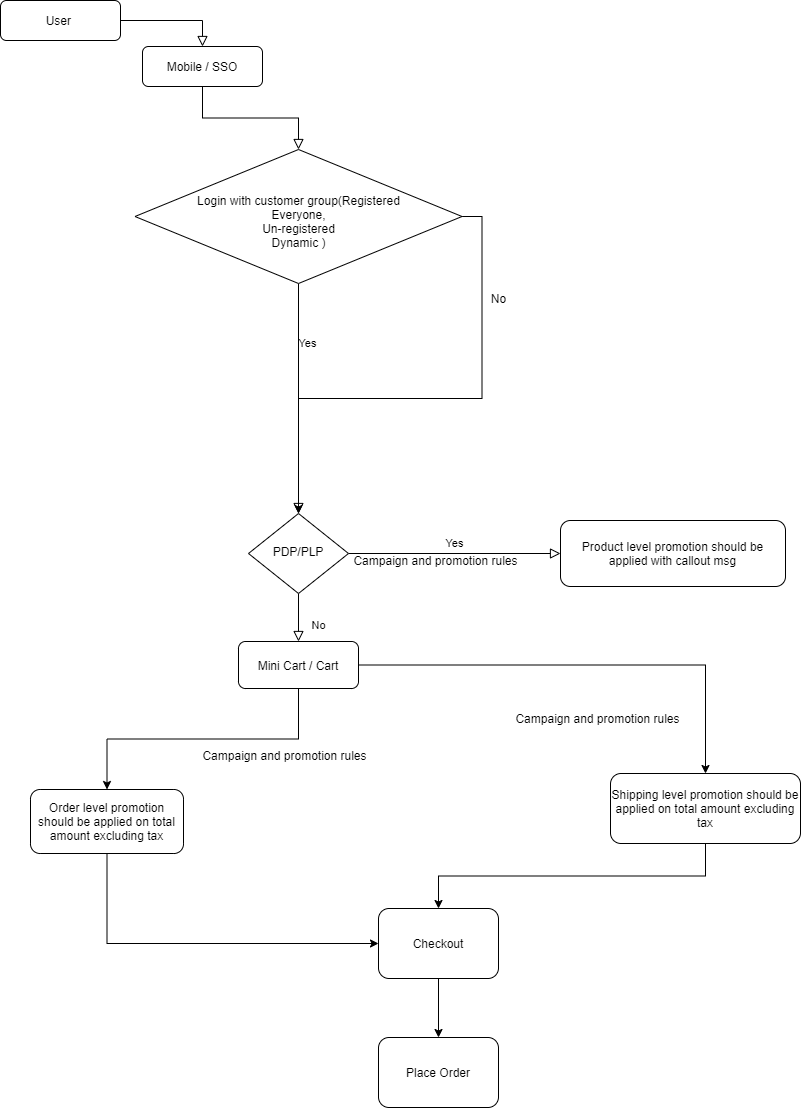

The diagram above was exported from draw.io. Its source (the exported page's mxGraphModel, read from the mxfile embedded in the PNG):
<mxGraphModel dx="1102" dy="582" grid="0" gridSize="10" guides="1" tooltips="1" connect="1" arrows="1" fold="1" page="1" pageScale="1" pageWidth="827" pageHeight="1169" math="0" shadow="0">
  <root>
    <mxCell id="WIyWlLk6GJQsqaUBKTNV-0" />
    <mxCell id="WIyWlLk6GJQsqaUBKTNV-1" parent="WIyWlLk6GJQsqaUBKTNV-0" />
    <mxCell id="WIyWlLk6GJQsqaUBKTNV-2" value="" style="rounded=0;html=1;jettySize=auto;orthogonalLoop=1;fontSize=11;endArrow=block;endFill=0;endSize=8;strokeWidth=1;shadow=0;labelBackgroundColor=none;edgeStyle=orthogonalEdgeStyle;" parent="WIyWlLk6GJQsqaUBKTNV-1" source="oaf8KkmGFObLF7V7s-9i-3" target="WIyWlLk6GJQsqaUBKTNV-6" edge="1">
      <mxGeometry relative="1" as="geometry" />
    </mxCell>
    <mxCell id="WIyWlLk6GJQsqaUBKTNV-3" value="User&amp;nbsp;" style="rounded=1;whiteSpace=wrap;html=1;fontSize=12;glass=0;strokeWidth=1;shadow=0;" parent="WIyWlLk6GJQsqaUBKTNV-1" vertex="1">
      <mxGeometry x="18" y="38" width="120" height="40" as="geometry" />
    </mxCell>
    <mxCell id="WIyWlLk6GJQsqaUBKTNV-4" value="Yes" style="rounded=0;html=1;jettySize=auto;orthogonalLoop=1;fontSize=11;endArrow=block;endFill=0;endSize=8;strokeWidth=1;shadow=0;labelBackgroundColor=none;edgeStyle=orthogonalEdgeStyle;" parent="WIyWlLk6GJQsqaUBKTNV-1" source="WIyWlLk6GJQsqaUBKTNV-6" target="WIyWlLk6GJQsqaUBKTNV-10" edge="1">
      <mxGeometry x="-0.4795" y="9" relative="1" as="geometry">
        <mxPoint as="offset" />
      </mxGeometry>
    </mxCell>
    <mxCell id="oaf8KkmGFObLF7V7s-9i-20" style="edgeStyle=orthogonalEdgeStyle;rounded=0;orthogonalLoop=1;jettySize=auto;html=1;exitX=1;exitY=0.5;exitDx=0;exitDy=0;" edge="1" parent="WIyWlLk6GJQsqaUBKTNV-1" source="WIyWlLk6GJQsqaUBKTNV-6" target="WIyWlLk6GJQsqaUBKTNV-10">
      <mxGeometry relative="1" as="geometry" />
    </mxCell>
    <mxCell id="WIyWlLk6GJQsqaUBKTNV-6" value="&lt;br&gt;Login with customer group(Registered&lt;br&gt;Everyone,&lt;br&gt;Un-registered&lt;br&gt;Dynamic )" style="rhombus;whiteSpace=wrap;html=1;shadow=0;fontFamily=Helvetica;fontSize=12;align=center;strokeWidth=1;spacing=6;spacingTop=-4;" parent="WIyWlLk6GJQsqaUBKTNV-1" vertex="1">
      <mxGeometry x="152.5" y="187" width="327" height="134" as="geometry" />
    </mxCell>
    <mxCell id="WIyWlLk6GJQsqaUBKTNV-8" value="No" style="rounded=0;html=1;jettySize=auto;orthogonalLoop=1;fontSize=11;endArrow=block;endFill=0;endSize=8;strokeWidth=1;shadow=0;labelBackgroundColor=none;edgeStyle=orthogonalEdgeStyle;" parent="WIyWlLk6GJQsqaUBKTNV-1" source="WIyWlLk6GJQsqaUBKTNV-10" target="WIyWlLk6GJQsqaUBKTNV-11" edge="1">
      <mxGeometry x="0.3333" y="20" relative="1" as="geometry">
        <mxPoint as="offset" />
      </mxGeometry>
    </mxCell>
    <mxCell id="WIyWlLk6GJQsqaUBKTNV-9" value="Yes" style="edgeStyle=orthogonalEdgeStyle;rounded=0;html=1;jettySize=auto;orthogonalLoop=1;fontSize=11;endArrow=block;endFill=0;endSize=8;strokeWidth=1;shadow=0;labelBackgroundColor=none;" parent="WIyWlLk6GJQsqaUBKTNV-1" source="WIyWlLk6GJQsqaUBKTNV-10" target="WIyWlLk6GJQsqaUBKTNV-12" edge="1">
      <mxGeometry y="10" relative="1" as="geometry">
        <mxPoint as="offset" />
      </mxGeometry>
    </mxCell>
    <mxCell id="WIyWlLk6GJQsqaUBKTNV-10" value="PDP/PLP" style="rhombus;whiteSpace=wrap;html=1;shadow=0;fontFamily=Helvetica;fontSize=12;align=center;strokeWidth=1;spacing=6;spacingTop=-4;" parent="WIyWlLk6GJQsqaUBKTNV-1" vertex="1">
      <mxGeometry x="266" y="551" width="100" height="80" as="geometry" />
    </mxCell>
    <mxCell id="oaf8KkmGFObLF7V7s-9i-2" style="edgeStyle=orthogonalEdgeStyle;rounded=0;orthogonalLoop=1;jettySize=auto;html=1;exitX=0.5;exitY=1;exitDx=0;exitDy=0;entryX=0.5;entryY=0;entryDx=0;entryDy=0;" edge="1" parent="WIyWlLk6GJQsqaUBKTNV-1" source="WIyWlLk6GJQsqaUBKTNV-11" target="oaf8KkmGFObLF7V7s-9i-5">
      <mxGeometry relative="1" as="geometry">
        <mxPoint x="220" y="528" as="targetPoint" />
      </mxGeometry>
    </mxCell>
    <mxCell id="WIyWlLk6GJQsqaUBKTNV-11" value="Mini Cart / Cart" style="rounded=1;whiteSpace=wrap;html=1;fontSize=12;glass=0;strokeWidth=1;shadow=0;" parent="WIyWlLk6GJQsqaUBKTNV-1" vertex="1">
      <mxGeometry x="256" y="679" width="120" height="47" as="geometry" />
    </mxCell>
    <mxCell id="WIyWlLk6GJQsqaUBKTNV-12" value="Product level promotion should be applied with callout msg" style="rounded=1;whiteSpace=wrap;html=1;fontSize=12;glass=0;strokeWidth=1;shadow=0;" parent="WIyWlLk6GJQsqaUBKTNV-1" vertex="1">
      <mxGeometry x="578" y="558" width="225" height="66" as="geometry" />
    </mxCell>
    <mxCell id="oaf8KkmGFObLF7V7s-9i-3" value="Mobile / SSO" style="rounded=1;whiteSpace=wrap;html=1;fontSize=12;glass=0;strokeWidth=1;shadow=0;" vertex="1" parent="WIyWlLk6GJQsqaUBKTNV-1">
      <mxGeometry x="160" y="84" width="120" height="40" as="geometry" />
    </mxCell>
    <mxCell id="oaf8KkmGFObLF7V7s-9i-4" value="" style="rounded=0;html=1;jettySize=auto;orthogonalLoop=1;fontSize=11;endArrow=block;endFill=0;endSize=8;strokeWidth=1;shadow=0;labelBackgroundColor=none;edgeStyle=orthogonalEdgeStyle;" edge="1" parent="WIyWlLk6GJQsqaUBKTNV-1" source="WIyWlLk6GJQsqaUBKTNV-3" target="oaf8KkmGFObLF7V7s-9i-3">
      <mxGeometry relative="1" as="geometry">
        <mxPoint x="138" y="58" as="sourcePoint" />
        <mxPoint x="220" y="170" as="targetPoint" />
      </mxGeometry>
    </mxCell>
    <mxCell id="oaf8KkmGFObLF7V7s-9i-12" style="edgeStyle=orthogonalEdgeStyle;rounded=0;orthogonalLoop=1;jettySize=auto;html=1;exitX=0.5;exitY=1;exitDx=0;exitDy=0;entryX=0;entryY=0.5;entryDx=0;entryDy=0;" edge="1" parent="WIyWlLk6GJQsqaUBKTNV-1" source="oaf8KkmGFObLF7V7s-9i-5" target="oaf8KkmGFObLF7V7s-9i-10">
      <mxGeometry relative="1" as="geometry" />
    </mxCell>
    <mxCell id="oaf8KkmGFObLF7V7s-9i-5" value="Order level promotion should be applied on total amount excluding tax" style="rounded=1;whiteSpace=wrap;html=1;fontSize=12;glass=0;strokeWidth=1;shadow=0;" vertex="1" parent="WIyWlLk6GJQsqaUBKTNV-1">
      <mxGeometry x="48" y="827" width="153" height="64" as="geometry" />
    </mxCell>
    <mxCell id="oaf8KkmGFObLF7V7s-9i-11" style="edgeStyle=orthogonalEdgeStyle;rounded=0;orthogonalLoop=1;jettySize=auto;html=1;exitX=0.5;exitY=1;exitDx=0;exitDy=0;entryX=0.5;entryY=0;entryDx=0;entryDy=0;" edge="1" parent="WIyWlLk6GJQsqaUBKTNV-1" source="oaf8KkmGFObLF7V7s-9i-6" target="oaf8KkmGFObLF7V7s-9i-10">
      <mxGeometry relative="1" as="geometry" />
    </mxCell>
    <mxCell id="oaf8KkmGFObLF7V7s-9i-6" value="Shipping level promotion should be applied on total amount excluding tax" style="rounded=1;whiteSpace=wrap;html=1;fontSize=12;glass=0;strokeWidth=1;shadow=0;" vertex="1" parent="WIyWlLk6GJQsqaUBKTNV-1">
      <mxGeometry x="628" y="811" width="190" height="70" as="geometry" />
    </mxCell>
    <mxCell id="oaf8KkmGFObLF7V7s-9i-7" style="edgeStyle=orthogonalEdgeStyle;rounded=0;orthogonalLoop=1;jettySize=auto;html=1;entryX=0.5;entryY=0;entryDx=0;entryDy=0;exitX=1;exitY=0.5;exitDx=0;exitDy=0;" edge="1" parent="WIyWlLk6GJQsqaUBKTNV-1" source="WIyWlLk6GJQsqaUBKTNV-11" target="oaf8KkmGFObLF7V7s-9i-6">
      <mxGeometry relative="1" as="geometry">
        <mxPoint x="275" y="581" as="targetPoint" />
        <mxPoint x="245" y="479" as="sourcePoint" />
      </mxGeometry>
    </mxCell>
    <mxCell id="oaf8KkmGFObLF7V7s-9i-19" style="edgeStyle=orthogonalEdgeStyle;rounded=0;orthogonalLoop=1;jettySize=auto;html=1;exitX=0.5;exitY=1;exitDx=0;exitDy=0;entryX=0.5;entryY=0;entryDx=0;entryDy=0;" edge="1" parent="WIyWlLk6GJQsqaUBKTNV-1" source="oaf8KkmGFObLF7V7s-9i-10" target="oaf8KkmGFObLF7V7s-9i-17">
      <mxGeometry relative="1" as="geometry">
        <mxPoint x="456" y="1059" as="targetPoint" />
      </mxGeometry>
    </mxCell>
    <mxCell id="oaf8KkmGFObLF7V7s-9i-10" value="Checkout" style="rounded=1;whiteSpace=wrap;html=1;fontSize=12;glass=0;strokeWidth=1;shadow=0;" vertex="1" parent="WIyWlLk6GJQsqaUBKTNV-1">
      <mxGeometry x="396" y="946" width="120" height="70" as="geometry" />
    </mxCell>
    <mxCell id="oaf8KkmGFObLF7V7s-9i-14" value="Campaign and promotion rules" style="text;html=1;align=center;verticalAlign=middle;resizable=0;points=[];autosize=1;" vertex="1" parent="WIyWlLk6GJQsqaUBKTNV-1">
      <mxGeometry x="528" y="747" width="174" height="18" as="geometry" />
    </mxCell>
    <mxCell id="oaf8KkmGFObLF7V7s-9i-15" value="Campaign and promotion rules" style="text;html=1;align=center;verticalAlign=middle;resizable=0;points=[];autosize=1;" vertex="1" parent="WIyWlLk6GJQsqaUBKTNV-1">
      <mxGeometry x="215" y="784" width="174" height="18" as="geometry" />
    </mxCell>
    <mxCell id="oaf8KkmGFObLF7V7s-9i-16" value="Campaign and promotion rules" style="text;html=1;align=center;verticalAlign=middle;resizable=0;points=[];autosize=1;" vertex="1" parent="WIyWlLk6GJQsqaUBKTNV-1">
      <mxGeometry x="366" y="589" width="174" height="18" as="geometry" />
    </mxCell>
    <mxCell id="oaf8KkmGFObLF7V7s-9i-17" value="Place Order" style="rounded=1;whiteSpace=wrap;html=1;fontSize=12;glass=0;strokeWidth=1;shadow=0;" vertex="1" parent="WIyWlLk6GJQsqaUBKTNV-1">
      <mxGeometry x="396" y="1075" width="120" height="70" as="geometry" />
    </mxCell>
    <mxCell id="oaf8KkmGFObLF7V7s-9i-21" value="No" style="text;html=1;align=center;verticalAlign=middle;resizable=0;points=[];autosize=1;" vertex="1" parent="WIyWlLk6GJQsqaUBKTNV-1">
      <mxGeometry x="503" y="327" width="25" height="18" as="geometry" />
    </mxCell>
  </root>
</mxGraphModel>